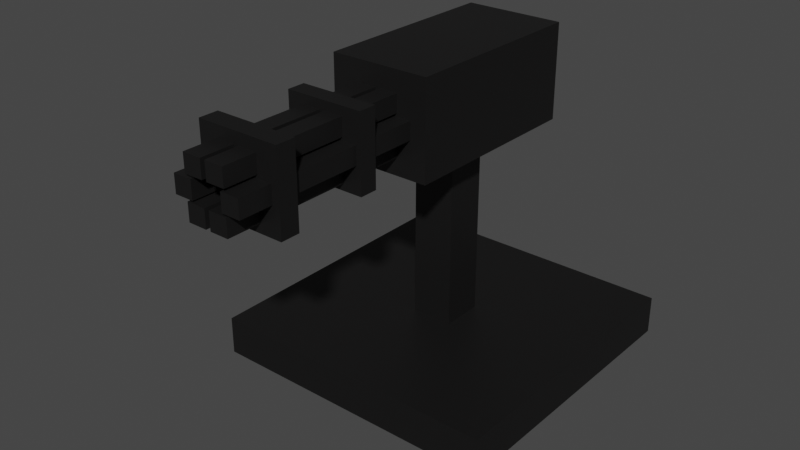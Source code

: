 # Source: Gatlinggun.blend  (saved by Blender 3.4.6; exported with 4.5.12 LTS)
import bpy
from mathutils import Matrix  # noqa: F401  (used for matrix-valued properties, if any)

bpy.ops.wm.read_factory_settings(use_empty=True)
scene = bpy.context.scene
scene.name = 'Scene'

# ---- collections
col_collection = bpy.data.collections.new('Collection'); scene.collection.children.link(col_collection)

# ---- materials (node trees are filled in below, after node groups)
mat_steel = bpy.data.materials.new('Steel')
mat_steel.use_transparent_shadow = False
mat_handle = bpy.data.materials.new('Handle')
mat_handle.use_transparent_shadow = False

# ---- material node trees
mat_steel.use_nodes = True; mat_steel.node_tree.nodes.clear()
_N = mat_steel.node_tree.nodes; _L = mat_steel.node_tree.links
n0 = _N.new('ShaderNodeBsdfPrincipled'); n0.name = 'Principled BSDF'; n0.location = (10, 300)
n0.distribution = 'GGX'
n0.subsurface_method = 'RANDOM_WALK_SKIN'
n0.inputs[0].default_value = (0.0331, 0.03228, 0.03228, 1.0)
n0.inputs[1].default_value = 0.8
n0.inputs[3].default_value = 1.45
n0.inputs[27].default_value = (0.0, 0.0, 0.0, 1.0)
n0.inputs[28].default_value = 1.0
n1 = _N.new('ShaderNodeOutputMaterial'); n1.name = 'Material Output'; n1.location = (300, 300)
_L.new(n0.outputs[0], n1.inputs[0])
n1.is_active_output = True
mat_handle.use_nodes = True; mat_handle.node_tree.nodes.clear()
_N = mat_handle.node_tree.nodes; _L = mat_handle.node_tree.links
n0 = _N.new('ShaderNodeBsdfPrincipled'); n0.name = 'Principled BSDF'; n0.location = (10, 300)
n0.distribution = 'GGX'
n0.subsurface_method = 'RANDOM_WALK_SKIN'
n0.inputs[0].default_value = (0.2957, 0.1367, 0.03937, 1.0)
n0.inputs[3].default_value = 1.45
n0.inputs[27].default_value = (0.0, 0.0, 0.0, 1.0)
n0.inputs[28].default_value = 1.0
n1 = _N.new('ShaderNodeOutputMaterial'); n1.name = 'Material Output'; n1.location = (300, 300)
_L.new(n0.outputs[0], n1.inputs[0])
n1.is_active_output = True

# ---- world
world_world = bpy.data.worlds.new('World'); scene.world = world_world
world_world.use_nodes = True; world_world.node_tree.nodes.clear()
_N = world_world.node_tree.nodes; _L = world_world.node_tree.links
n0 = _N.new('ShaderNodeOutputWorld'); n0.name = 'World Output'; n0.location = (300, 300)
n1 = _N.new('ShaderNodeBackground'); n1.name = 'Background'; n1.location = (10, 300)
n1.inputs[0].default_value = (0.05088, 0.05088, 0.05088, 1.0)
_L.new(n1.outputs[0], n0.inputs[0])
n0.is_active_output = True
world_world.color = (0.05088, 0.05088, 0.05088)
world_world.use_sun_shadow = False
world_world.sun_shadow_jitter_overblur = 0.0

# ---- meshes
me_cube = bpy.data.meshes.new('Cube')
me_cube.from_pydata([(1.0, 1.0, 1.0), (1.0, 1.0, -1.0), (1.0, -1.0, 1.0), (1.0, -1.0, -1.0), (-1.0, 1.0, 1.0), (-1.0, 1.0, -1.0), (-1.0, -1.0, 1.0), (-1.0, -1.0, -1.0)], [], [(0, 4, 6, 2), (3, 2, 6, 7), (7, 6, 4, 5), (5, 1, 3, 7), (1, 0, 2, 3), (5, 4, 0, 1)])
_uv = me_cube.uv_layers.new(name='UVMap')
_uv.uv.foreach_set('vector', [0.625, 0.5, 0.875, 0.5, 0.875, 0.75, 0.625, 0.75, 0.375, 0.75, 0.625, 0.75, 0.625, 1.0, 0.375, 1.0, 0.375, 0.0, 0.625, 0.0, 0.625, 0.25, 0.375, 0.25, 0.125, 0.5, 0.375, 0.5, 0.375, 0.75, 0.125, 0.75, 0.375, 0.5, 0.625, 0.5, 0.625, 0.75, 0.375, 0.75, 0.375, 0.25, 0.625, 0.25, 0.625, 0.5, 0.375, 0.5])
me_cube.materials.append(mat_steel)
me_cube.use_mirror_vertex_groups = False
me_cube.update()
me_cube_006 = bpy.data.meshes.new('Cube.006')
me_cube_006.from_pydata([(-2.067, -4.612, -0.4502), (-2.067, -4.612, 0.525), (-2.067, 4.612, -0.4502), (-2.067, 4.612, 0.525), (2.067, -4.612, -0.4502), (2.067, -4.612, 0.525), (2.067, 4.612, -0.4502), (2.067, 4.612, 0.525)], [], [(0, 1, 3, 2), (2, 3, 7, 6), (6, 7, 5, 4), (4, 5, 1, 0), (2, 6, 4, 0), (7, 3, 1, 5)])
_uv = me_cube_006.uv_layers.new(name='UVMap')
_uv.uv.foreach_set('vector', [0.375, 0.0, 0.625, 0.0, 0.625, 0.25, 0.375, 0.25, 0.375, 0.25, 0.625, 0.25, 0.625, 0.5, 0.375, 0.5, 0.375, 0.5, 0.625, 0.5, 0.625, 0.75, 0.375, 0.75, 0.375, 0.75, 0.625, 0.75, 0.625, 1.0, 0.375, 1.0, 0.125, 0.5, 0.375, 0.5, 0.375, 0.75, 0.125, 0.75, 0.625, 0.5, 0.875, 0.5, 0.875, 0.75, 0.625, 0.75])
me_cube_006.materials.append(mat_steel)
me_cube_006.materials.append(mat_handle)
me_cube_006.use_mirror_vertex_groups = False
me_cube_006.update()
me_cube_007 = bpy.data.meshes.new('Cube.007')
me_cube_007.from_pydata([(1.0, 1.0, 1.0), (1.0, 1.0, -1.0), (1.0, -1.0, 1.0), (1.0, -1.0, -1.0), (-1.0, 1.0, 1.0), (-1.0, 1.0, -1.0), (-1.0, -1.0, 1.0), (-1.0, -1.0, -1.0)], [], [(0, 4, 6, 2), (3, 2, 6, 7), (7, 6, 4, 5), (5, 1, 3, 7), (1, 0, 2, 3), (5, 4, 0, 1)])
_uv = me_cube_007.uv_layers.new(name='UVMap')
_uv.uv.foreach_set('vector', [0.625, 0.5, 0.875, 0.5, 0.875, 0.75, 0.625, 0.75, 0.375, 0.75, 0.625, 0.75, 0.625, 1.0, 0.375, 1.0, 0.375, 0.0, 0.625, 0.0, 0.625, 0.25, 0.375, 0.25, 0.125, 0.5, 0.375, 0.5, 0.375, 0.75, 0.125, 0.75, 0.375, 0.5, 0.625, 0.5, 0.625, 0.75, 0.375, 0.75, 0.375, 0.25, 0.625, 0.25, 0.625, 0.5, 0.375, 0.5])
me_cube_007.materials.append(mat_steel)
me_cube_007.materials.append(mat_handle)
me_cube_007.use_mirror_vertex_groups = False
me_cube_007.update()
me_cube_004 = bpy.data.meshes.new('Cube.004')
me_cube_004.from_pydata([(0.5587, -4.612, 0.6132), (0.5587, -4.612, 1.588), (0.5587, 4.612, 0.6132), (0.5587, 4.612, 1.588), (4.693, -4.612, 0.6132), (4.693, -4.612, 1.588), (4.693, 4.612, 0.6132), (4.693, 4.612, 1.588), (-7.52, -4.612, -0.5342), (-7.52, -4.612, 0.441), (-7.52, 4.612, -0.5342), (-7.52, 4.612, 0.441), (-3.385, -4.612, -0.5342), (-3.385, -4.612, 0.441), (-3.385, 4.612, -0.5342), (-3.385, 4.612, 0.441), (-4.671, -4.612, 0.6132), (-4.671, -4.612, 1.588), (-4.671, 4.612, 0.6132), (-4.671, 4.612, 1.588), (-0.5362, -4.612, 0.6132), (-0.5362, -4.612, 1.588), (-0.5362, 4.612, 0.6132), (-0.5362, 4.612, 1.588), (3.748, -4.612, -0.5342), (3.748, -4.612, 0.441), (3.748, 4.612, -0.5342), (3.748, 4.612, 0.441), (7.882, -4.612, -0.5342), (7.882, -4.612, 0.441), (7.882, 4.612, -0.5342), (7.882, 4.612, 0.441), (-4.671, -4.612, -1.625), (-4.671, -4.612, -0.6497), (-4.671, 4.612, -1.625), (-4.671, 4.612, -0.6497), (-0.5362, -4.612, -1.625), (-0.5362, -4.612, -0.6497), (-0.5362, 4.612, -1.625), (-0.5362, 4.612, -0.6497), (0.5587, -4.612, -1.625), (0.5587, -4.612, -0.6497), (0.5587, 4.612, -1.625), (0.5587, 4.612, -0.6497), (4.693, -4.612, -1.625), (4.693, -4.612, -0.6497), (4.693, 4.612, -1.625), (4.693, 4.612, -0.6497), (-8.344, 1.278, -1.991), (-8.344, 1.278, 2.073), (-8.344, 2.122, -1.991), (-8.344, 2.122, 2.073), (8.885, 1.278, -1.991), (8.885, 1.278, 2.073), (8.885, 2.122, -1.991), (8.885, 2.122, 2.073), (-8.906, -3.058, -2.113), (-8.906, -3.058, 2.216), (-8.906, -2.158, -2.113), (-8.906, -2.158, 2.216), (9.446, -3.058, -2.113), (9.446, -3.058, 2.216), (9.446, -2.158, -2.113), (9.446, -2.158, 2.216)], [], [(0, 1, 3, 2), (2, 3, 7, 6), (6, 7, 5, 4), (4, 5, 1, 0), (2, 6, 4, 0), (7, 3, 1, 5), (8, 9, 11, 10), (10, 11, 15, 14), (14, 15, 13, 12), (12, 13, 9, 8), (10, 14, 12, 8), (15, 11, 9, 13), (16, 17, 19, 18), (18, 19, 23, 22), (22, 23, 21, 20), (20, 21, 17, 16), (18, 22, 20, 16), (23, 19, 17, 21), (24, 25, 27, 26), (26, 27, 31, 30), (30, 31, 29, 28), (28, 29, 25, 24), (26, 30, 28, 24), (31, 27, 25, 29), (32, 33, 35, 34), (34, 35, 39, 38), (38, 39, 37, 36), (36, 37, 33, 32), (34, 38, 36, 32), (39, 35, 33, 37), (40, 41, 43, 42), (42, 43, 47, 46), (46, 47, 45, 44), (44, 45, 41, 40), (42, 46, 44, 40), (47, 43, 41, 45), (48, 49, 51, 50), (50, 51, 55, 54), (54, 55, 53, 52), (52, 53, 49, 48), (50, 54, 52, 48), (55, 51, 49, 53), (56, 57, 59, 58), (58, 59, 63, 62), (62, 63, 61, 60), (60, 61, 57, 56), (58, 62, 60, 56), (63, 59, 57, 61)])
_uv = me_cube_004.uv_layers.new(name='UVMap')
_uv.uv.foreach_set('vector', [0.375, 0.0, 0.625, 0.0, 0.625, 0.25, 0.375, 0.25, 0.375, 0.25, 0.625, 0.25, 0.625, 0.5, 0.375, 0.5, 0.375, 0.5, 0.625, 0.5, 0.625, 0.75, 0.375, 0.75, 0.375, 0.75, 0.625, 0.75, 0.625, 1.0, 0.375, 1.0, 0.125, 0.5, 0.375, 0.5, 0.375, 0.75, 0.125, 0.75, 0.625, 0.5, 0.875, 0.5, 0.875, 0.75, 0.625, 0.75, 0.375, 0.0, 0.625, 0.0, 0.625, 0.25, 0.375, 0.25, 0.375, 0.25, 0.625, 0.25, 0.625, 0.5, 0.375, 0.5, 0.375, 0.5, 0.625, 0.5, 0.625, 0.75, 0.375, 0.75, 0.375, 0.75, 0.625, 0.75, 0.625, 1.0, 0.375, 1.0, 0.125, 0.5, 0.375, 0.5, 0.375, 0.75, 0.125, 0.75, 0.625, 0.5, 0.875, 0.5, 0.875, 0.75, 0.625, 0.75, 0.375, 0.0, 0.625, 0.0, 0.625, 0.25, 0.375, 0.25, 0.375, 0.25, 0.625, 0.25, 0.625, 0.5, 0.375, 0.5, 0.375, 0.5, 0.625, 0.5, 0.625, 0.75, 0.375, 0.75, 0.375, 0.75, 0.625, 0.75, 0.625, 1.0, 0.375, 1.0, 0.125, 0.5, 0.375, 0.5, 0.375, 0.75, 0.125, 0.75, 0.625, 0.5, 0.875, 0.5, 0.875, 0.75, 0.625, 0.75, 0.375, 0.0, 0.625, 0.0, 0.625, 0.25, 0.375, 0.25, 0.375, 0.25, 0.625, 0.25, 0.625, 0.5, 0.375, 0.5, 0.375, 0.5, 0.625, 0.5, 0.625, 0.75, 0.375, 0.75, 0.375, 0.75, 0.625, 0.75, 0.625, 1.0, 0.375, 1.0, 0.125, 0.5, 0.375, 0.5, 0.375, 0.75, 0.125, 0.75, 0.625, 0.5, 0.875, 0.5, 0.875, 0.75, 0.625, 0.75, 0.375, 0.0, 0.625, 0.0, 0.625, 0.25, 0.375, 0.25, 0.375, 0.25, 0.625, 0.25, 0.625, 0.5, 0.375, 0.5, 0.375, 0.5, 0.625, 0.5, 0.625, 0.75, 0.375, 0.75, 0.375, 0.75, 0.625, 0.75, 0.625, 1.0, 0.375, 1.0, 0.125, 0.5, 0.375, 0.5, 0.375, 0.75, 0.125, 0.75, 0.625, 0.5, 0.875, 0.5, 0.875, 0.75, 0.625, 0.75, 0.375, 0.0, 0.625, 0.0, 0.625, 0.25, 0.375, 0.25, 0.375, 0.25, 0.625, 0.25, 0.625, 0.5, 0.375, 0.5, 0.375, 0.5, 0.625, 0.5, 0.625, 0.75, 0.375, 0.75, 0.375, 0.75, 0.625, 0.75, 0.625, 1.0, 0.375, 1.0, 0.125, 0.5, 0.375, 0.5, 0.375, 0.75, 0.125, 0.75, 0.625, 0.5, 0.875, 0.5, 0.875, 0.75, 0.625, 0.75, 0.375, 0.0, 0.625, 0.0, 0.625, 0.25, 0.375, 0.25, 0.375, 0.25, 0.625, 0.25, 0.625, 0.5, 0.375, 0.5, 0.375, 0.5, 0.625, 0.5, 0.625, 0.75, 0.375, 0.75, 0.375, 0.75, 0.625, 0.75, 0.625, 1.0, 0.375, 1.0, 0.125, 0.5, 0.375, 0.5, 0.375, 0.75, 0.125, 0.75, 0.625, 0.5, 0.875, 0.5, 0.875, 0.75, 0.625, 0.75, 0.375, 0.0, 0.625, 0.0, 0.625, 0.25, 0.375, 0.25, 0.375, 0.25, 0.625, 0.25, 0.625, 0.5, 0.375, 0.5, 0.375, 0.5, 0.625, 0.5, 0.625, 0.75, 0.375, 0.75, 0.375, 0.75, 0.625, 0.75, 0.625, 1.0, 0.375, 1.0, 0.125, 0.5, 0.375, 0.5, 0.375, 0.75, 0.125, 0.75, 0.625, 0.5, 0.875, 0.5, 0.875, 0.75, 0.625, 0.75])
me_cube_004.materials.append(mat_steel)
me_cube_004.materials.append(mat_handle)
me_cube_004.use_mirror_vertex_groups = False
me_cube_004.update()

# ---- objects
ob_plate = bpy.data.objects.new('Plate', me_cube)
ob_body = bpy.data.objects.new('Body', me_cube_006)
ob_neck = bpy.data.objects.new('Neck', me_cube_007)
ob_head = bpy.data.objects.new('Head', me_cube_004)

# ---- transforms, parenting, visibility, modifiers, constraints
ob_plate.location = (0.0, 0.0, -0.7039)
ob_plate.scale = (1.527, 1.527, 0.2)
ob_plate.lock_rotations_4d = False
ob_plate.empty_display_type = 'ARROWS'
ob_plate.lineart.crease_threshold = 0.0
ob_body.location = (0.0, 0.0, 1.837)
ob_body.scale = (0.2486, 0.2168, 1.0)
ob_body.lock_rotations_4d = False
ob_body.empty_display_type = 'ARROWS'
ob_body.lineart.crease_threshold = 0.0
ob_neck.location = (0.0, 0.0, 0.4715)
ob_neck.scale = (0.2168, 0.2168, 1.0)
ob_neck.lock_rotations_4d = False
ob_neck.empty_display_type = 'ARROWS'
ob_neck.lineart.crease_threshold = 0.0
ob_head.location = (-0.0124, -1.959, 1.858)
ob_head.scale = (0.04586, 0.2168, 0.1844)
ob_head.lock_rotations_4d = False
ob_head.empty_display_type = 'ARROWS'
ob_head.lineart.crease_threshold = 0.0

# ---- collection membership
col_collection.objects.link(ob_plate)
col_collection.objects.link(ob_body)
col_collection.objects.link(ob_neck)
col_collection.objects.link(ob_head)

# ---- scene / render settings (as saved in the file)
scene.frame_start = 1; scene.frame_end = 250; scene.frame_set(1)
scene.render.engine = 'BLENDER_EEVEE_NEXT'
scene.cycles.sampling_pattern = 'TABULATED_SOBOL'
scene.cycles.use_light_tree = False
scene.view_settings.view_transform = 'Filmic'
bpy.context.view_layer.update()

# ---- added for rendering (the .blend has no active camera and no usable light): camera, sun
cam_auto = bpy.data.cameras.new('AutoCamera')
cam_auto.lens = 50.0
cam_auto.sensor_width = 36.0
cam_auto.clip_end = 1000.0
ob_auto_camera = bpy.data.objects.new('AutoCamera', cam_auto)
scene.collection.objects.link(ob_auto_camera)
ob_auto_camera.location = (5.85984, -7.74761, 5.41675)
ob_auto_camera.rotation_euler = (1.09748, -7.21219e-08, 0.694738)
scene.camera = ob_auto_camera
light_auto_sun = bpy.data.lights.new('AutoSun', 'SUN')
light_auto_sun.energy = 3.0
light_auto_sun.angle = 0.0523599
ob_auto_sun = bpy.data.objects.new('AutoSun', light_auto_sun)
scene.collection.objects.link(ob_auto_sun)
ob_auto_sun.rotation_euler = (0.872665, 0.174533, 0.523599)
bpy.context.view_layer.update()
